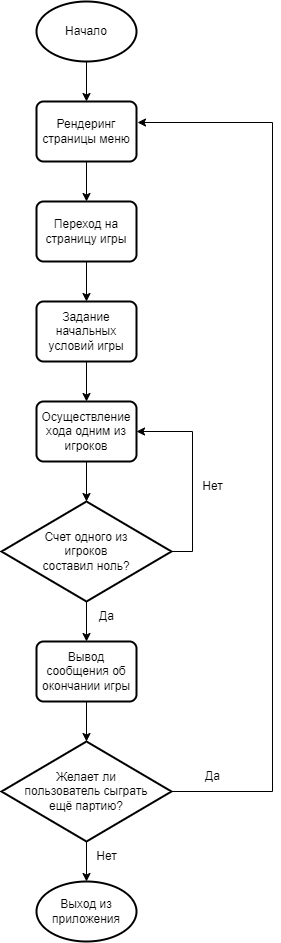

The diagram above was exported from draw.io. Its source (the exported page's mxGraphModel, read from the mxfile embedded in the PNG):
<mxGraphModel dx="748" dy="473" grid="1" gridSize="10" guides="1" tooltips="1" connect="1" arrows="1" fold="1" page="1" pageScale="1" pageWidth="827" pageHeight="1169" math="0" shadow="0">
  <root>
    <mxCell id="WIyWlLk6GJQsqaUBKTNV-0" />
    <mxCell id="WIyWlLk6GJQsqaUBKTNV-1" parent="WIyWlLk6GJQsqaUBKTNV-0" />
    <mxCell id="gUsxozX7_s6Udsu3VS38-16" value="" style="edgeStyle=orthogonalEdgeStyle;rounded=0;orthogonalLoop=1;jettySize=auto;html=1;" edge="1" parent="WIyWlLk6GJQsqaUBKTNV-1" source="gUsxozX7_s6Udsu3VS38-0" target="gUsxozX7_s6Udsu3VS38-1">
      <mxGeometry relative="1" as="geometry" />
    </mxCell>
    <mxCell id="gUsxozX7_s6Udsu3VS38-0" value="Начало" style="strokeWidth=2;html=1;shape=mxgraph.flowchart.start_1;whiteSpace=wrap;" vertex="1" parent="WIyWlLk6GJQsqaUBKTNV-1">
      <mxGeometry x="364" y="40" width="100" height="60" as="geometry" />
    </mxCell>
    <mxCell id="gUsxozX7_s6Udsu3VS38-17" value="" style="edgeStyle=orthogonalEdgeStyle;rounded=0;orthogonalLoop=1;jettySize=auto;html=1;" edge="1" parent="WIyWlLk6GJQsqaUBKTNV-1" source="gUsxozX7_s6Udsu3VS38-1" target="gUsxozX7_s6Udsu3VS38-2">
      <mxGeometry relative="1" as="geometry" />
    </mxCell>
    <mxCell id="gUsxozX7_s6Udsu3VS38-1" value="Рендеринг страницы меню" style="rounded=1;whiteSpace=wrap;html=1;absoluteArcSize=1;arcSize=14;strokeWidth=2;" vertex="1" parent="WIyWlLk6GJQsqaUBKTNV-1">
      <mxGeometry x="364" y="140" width="100" height="60" as="geometry" />
    </mxCell>
    <mxCell id="gUsxozX7_s6Udsu3VS38-18" value="" style="edgeStyle=orthogonalEdgeStyle;rounded=0;orthogonalLoop=1;jettySize=auto;html=1;" edge="1" parent="WIyWlLk6GJQsqaUBKTNV-1" source="gUsxozX7_s6Udsu3VS38-2" target="gUsxozX7_s6Udsu3VS38-3">
      <mxGeometry relative="1" as="geometry" />
    </mxCell>
    <mxCell id="gUsxozX7_s6Udsu3VS38-2" value="Переход на страницу игры" style="rounded=1;whiteSpace=wrap;html=1;absoluteArcSize=1;arcSize=14;strokeWidth=2;" vertex="1" parent="WIyWlLk6GJQsqaUBKTNV-1">
      <mxGeometry x="364" y="240" width="100" height="60" as="geometry" />
    </mxCell>
    <mxCell id="gUsxozX7_s6Udsu3VS38-19" value="" style="edgeStyle=orthogonalEdgeStyle;rounded=0;orthogonalLoop=1;jettySize=auto;html=1;" edge="1" parent="WIyWlLk6GJQsqaUBKTNV-1" source="gUsxozX7_s6Udsu3VS38-3" target="gUsxozX7_s6Udsu3VS38-4">
      <mxGeometry relative="1" as="geometry" />
    </mxCell>
    <mxCell id="gUsxozX7_s6Udsu3VS38-3" value="Задание начальных условий игры" style="rounded=1;whiteSpace=wrap;html=1;absoluteArcSize=1;arcSize=14;strokeWidth=2;" vertex="1" parent="WIyWlLk6GJQsqaUBKTNV-1">
      <mxGeometry x="364" y="340" width="100" height="60" as="geometry" />
    </mxCell>
    <mxCell id="gUsxozX7_s6Udsu3VS38-20" value="" style="edgeStyle=orthogonalEdgeStyle;rounded=0;orthogonalLoop=1;jettySize=auto;html=1;" edge="1" parent="WIyWlLk6GJQsqaUBKTNV-1" source="gUsxozX7_s6Udsu3VS38-4" target="gUsxozX7_s6Udsu3VS38-5">
      <mxGeometry relative="1" as="geometry" />
    </mxCell>
    <mxCell id="gUsxozX7_s6Udsu3VS38-4" value="Осуществление хода одним из игроков" style="rounded=1;whiteSpace=wrap;html=1;absoluteArcSize=1;arcSize=14;strokeWidth=2;" vertex="1" parent="WIyWlLk6GJQsqaUBKTNV-1">
      <mxGeometry x="364" y="440" width="100" height="60" as="geometry" />
    </mxCell>
    <mxCell id="gUsxozX7_s6Udsu3VS38-10" value="" style="edgeStyle=orthogonalEdgeStyle;rounded=0;orthogonalLoop=1;jettySize=auto;html=1;" edge="1" parent="WIyWlLk6GJQsqaUBKTNV-1" source="gUsxozX7_s6Udsu3VS38-5" target="gUsxozX7_s6Udsu3VS38-6">
      <mxGeometry relative="1" as="geometry" />
    </mxCell>
    <mxCell id="gUsxozX7_s6Udsu3VS38-22" style="edgeStyle=orthogonalEdgeStyle;rounded=0;orthogonalLoop=1;jettySize=auto;html=1;entryX=1;entryY=0.5;entryDx=0;entryDy=0;exitX=1;exitY=0.5;exitDx=0;exitDy=0;exitPerimeter=0;" edge="1" parent="WIyWlLk6GJQsqaUBKTNV-1" source="gUsxozX7_s6Udsu3VS38-5" target="gUsxozX7_s6Udsu3VS38-4">
      <mxGeometry relative="1" as="geometry">
        <mxPoint x="530" y="470" as="targetPoint" />
        <Array as="points">
          <mxPoint x="520" y="590" />
          <mxPoint x="520" y="470" />
        </Array>
      </mxGeometry>
    </mxCell>
    <mxCell id="gUsxozX7_s6Udsu3VS38-5" value="Счет одного из&lt;div&gt;игроков&lt;/div&gt;&lt;div&gt;составил ноль?&lt;/div&gt;" style="strokeWidth=2;html=1;shape=mxgraph.flowchart.decision;whiteSpace=wrap;" vertex="1" parent="WIyWlLk6GJQsqaUBKTNV-1">
      <mxGeometry x="329" y="540" width="170" height="100" as="geometry" />
    </mxCell>
    <mxCell id="gUsxozX7_s6Udsu3VS38-11" value="" style="edgeStyle=orthogonalEdgeStyle;rounded=0;orthogonalLoop=1;jettySize=auto;html=1;" edge="1" parent="WIyWlLk6GJQsqaUBKTNV-1" source="gUsxozX7_s6Udsu3VS38-6" target="gUsxozX7_s6Udsu3VS38-7">
      <mxGeometry relative="1" as="geometry" />
    </mxCell>
    <mxCell id="gUsxozX7_s6Udsu3VS38-6" value="Вывод сообщения об окончании игры" style="rounded=1;whiteSpace=wrap;html=1;absoluteArcSize=1;arcSize=14;strokeWidth=2;" vertex="1" parent="WIyWlLk6GJQsqaUBKTNV-1">
      <mxGeometry x="364" y="680" width="100" height="60" as="geometry" />
    </mxCell>
    <mxCell id="gUsxozX7_s6Udsu3VS38-12" value="" style="edgeStyle=orthogonalEdgeStyle;rounded=0;orthogonalLoop=1;jettySize=auto;html=1;" edge="1" parent="WIyWlLk6GJQsqaUBKTNV-1" source="gUsxozX7_s6Udsu3VS38-7" target="gUsxozX7_s6Udsu3VS38-9">
      <mxGeometry relative="1" as="geometry" />
    </mxCell>
    <mxCell id="gUsxozX7_s6Udsu3VS38-14" style="edgeStyle=orthogonalEdgeStyle;rounded=0;orthogonalLoop=1;jettySize=auto;html=1;entryX=1.01;entryY=0.35;entryDx=0;entryDy=0;entryPerimeter=0;" edge="1" parent="WIyWlLk6GJQsqaUBKTNV-1" source="gUsxozX7_s6Udsu3VS38-7" target="gUsxozX7_s6Udsu3VS38-1">
      <mxGeometry relative="1" as="geometry">
        <mxPoint x="600" y="120" as="targetPoint" />
        <Array as="points">
          <mxPoint x="600" y="830" />
          <mxPoint x="600" y="161" />
        </Array>
      </mxGeometry>
    </mxCell>
    <mxCell id="gUsxozX7_s6Udsu3VS38-7" value="Желает ли&lt;div&gt;пользователь сыграть&lt;/div&gt;&lt;div&gt;ещё партию?&lt;/div&gt;" style="strokeWidth=2;html=1;shape=mxgraph.flowchart.decision;whiteSpace=wrap;" vertex="1" parent="WIyWlLk6GJQsqaUBKTNV-1">
      <mxGeometry x="329" y="780" width="170" height="100" as="geometry" />
    </mxCell>
    <mxCell id="gUsxozX7_s6Udsu3VS38-9" value="Выход из приложения" style="strokeWidth=2;html=1;shape=mxgraph.flowchart.start_1;whiteSpace=wrap;" vertex="1" parent="WIyWlLk6GJQsqaUBKTNV-1">
      <mxGeometry x="364" y="920" width="100" height="60" as="geometry" />
    </mxCell>
    <mxCell id="gUsxozX7_s6Udsu3VS38-23" value="Да" style="text;html=1;align=center;verticalAlign=middle;resizable=0;points=[];autosize=1;strokeColor=none;fillColor=none;" vertex="1" parent="WIyWlLk6GJQsqaUBKTNV-1">
      <mxGeometry x="414" y="640" width="40" height="30" as="geometry" />
    </mxCell>
    <mxCell id="gUsxozX7_s6Udsu3VS38-24" value="Да" style="text;html=1;align=center;verticalAlign=middle;resizable=0;points=[];autosize=1;strokeColor=none;fillColor=none;" vertex="1" parent="WIyWlLk6GJQsqaUBKTNV-1">
      <mxGeometry x="520" y="800" width="40" height="30" as="geometry" />
    </mxCell>
    <mxCell id="gUsxozX7_s6Udsu3VS38-25" value="Нет" style="text;html=1;align=center;verticalAlign=middle;resizable=0;points=[];autosize=1;strokeColor=none;fillColor=none;" vertex="1" parent="WIyWlLk6GJQsqaUBKTNV-1">
      <mxGeometry x="520" y="510" width="40" height="30" as="geometry" />
    </mxCell>
    <mxCell id="gUsxozX7_s6Udsu3VS38-26" value="Нет" style="text;html=1;align=center;verticalAlign=middle;resizable=0;points=[];autosize=1;strokeColor=none;fillColor=none;" vertex="1" parent="WIyWlLk6GJQsqaUBKTNV-1">
      <mxGeometry x="414" y="880" width="40" height="30" as="geometry" />
    </mxCell>
  </root>
</mxGraphModel>